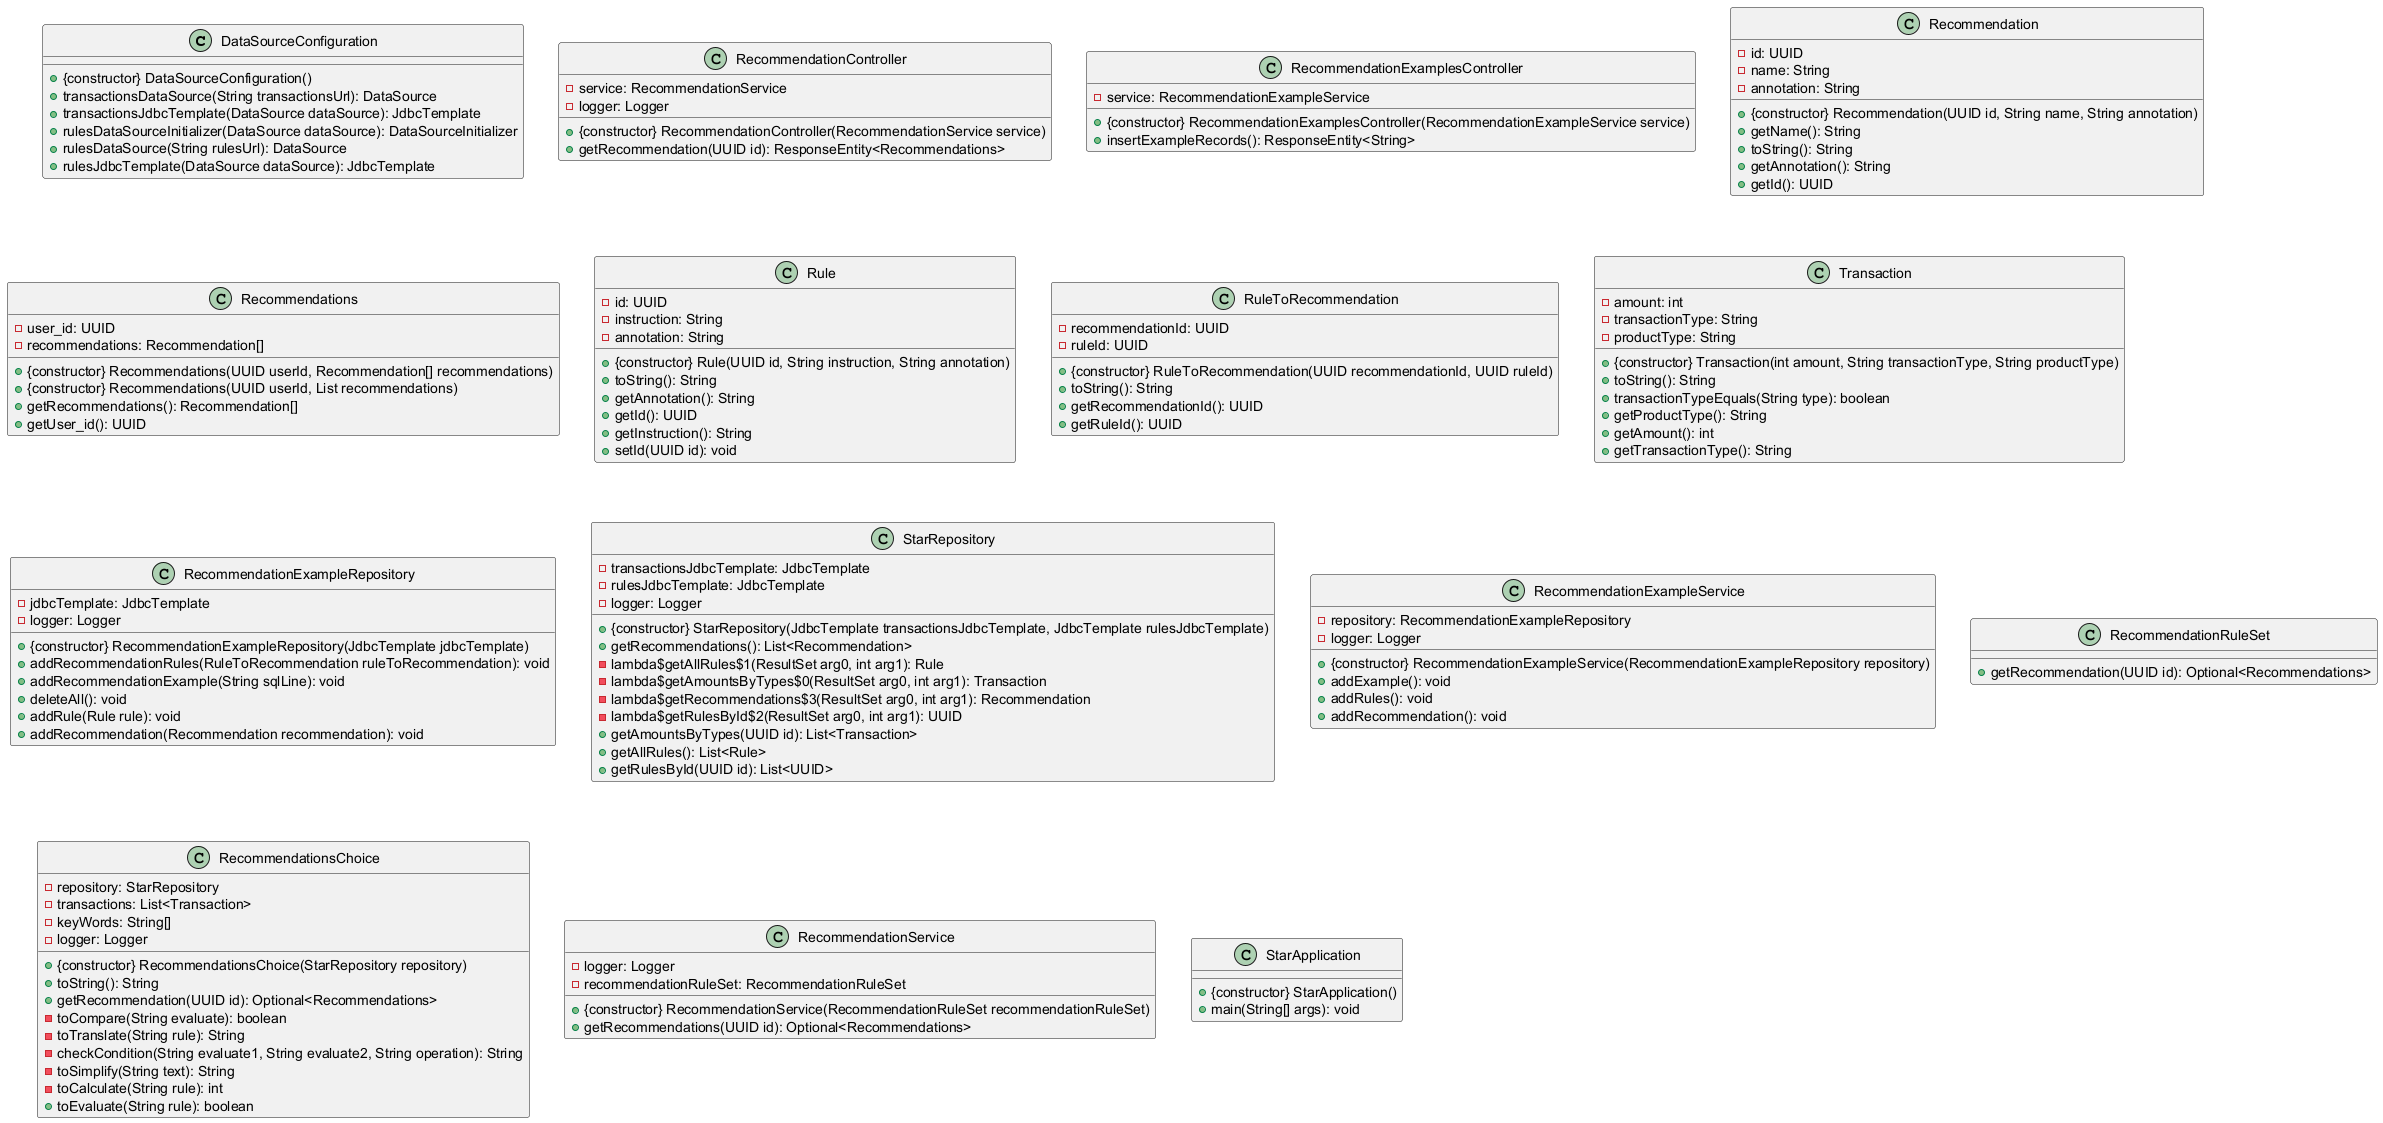

The diagram above was rendered by PlantUML. Its source (embedded in the PNG):
@startuml
class DataSourceConfiguration{
+{constructor} DataSourceConfiguration()
+transactionsDataSource(String transactionsUrl): DataSource
+transactionsJdbcTemplate(DataSource dataSource): JdbcTemplate
+rulesDataSourceInitializer(DataSource dataSource): DataSourceInitializer
+rulesDataSource(String rulesUrl): DataSource
+rulesJdbcTemplate(DataSource dataSource): JdbcTemplate
}

class RecommendationController{
-service: RecommendationService
-logger: Logger
+{constructor} RecommendationController(RecommendationService service)
+getRecommendation(UUID id): ResponseEntity<Recommendations>
}

class RecommendationExamplesController{
-service: RecommendationExampleService
+{constructor} RecommendationExamplesController(RecommendationExampleService service)
+insertExampleRecords(): ResponseEntity<String>
}

class Recommendation{
-id: UUID
-name: String
-annotation: String
+{constructor} Recommendation(UUID id, String name, String annotation)
+getName(): String
+toString(): String
+getAnnotation(): String
+getId(): UUID
}

class Recommendations{
-user_id: UUID
-recommendations: Recommendation[]
+{constructor} Recommendations(UUID userId, Recommendation[] recommendations)
+{constructor} Recommendations(UUID userId, List recommendations)
+getRecommendations(): Recommendation[]
+getUser_id(): UUID
}

class Rule{
-id: UUID
-instruction: String
-annotation: String
+{constructor} Rule(UUID id, String instruction, String annotation)
+toString(): String
+getAnnotation(): String
+getId(): UUID
+getInstruction(): String
+setId(UUID id): void
}

class RuleToRecommendation{
-recommendationId: UUID
-ruleId: UUID
+{constructor} RuleToRecommendation(UUID recommendationId, UUID ruleId)
+toString(): String
+getRecommendationId(): UUID
+getRuleId(): UUID
}

class Transaction{
-amount: int
-transactionType: String
-productType: String
+{constructor} Transaction(int amount, String transactionType, String productType)
+toString(): String
+transactionTypeEquals(String type): boolean
+getProductType(): String
+getAmount(): int
+getTransactionType(): String
}

class RecommendationExampleRepository{
-jdbcTemplate: JdbcTemplate
-logger: Logger
+{constructor} RecommendationExampleRepository(JdbcTemplate jdbcTemplate)
+addRecommendationRules(RuleToRecommendation ruleToRecommendation): void
+addRecommendationExample(String sqlLine): void
+deleteAll(): void
+addRule(Rule rule): void
+addRecommendation(Recommendation recommendation): void
}

class StarRepository{
-transactionsJdbcTemplate: JdbcTemplate
-rulesJdbcTemplate: JdbcTemplate
-logger: Logger
+{constructor} StarRepository(JdbcTemplate transactionsJdbcTemplate, JdbcTemplate rulesJdbcTemplate)
+getRecommendations(): List<Recommendation>
-lambda$getAllRules$1(ResultSet arg0, int arg1): Rule
-lambda$getAmountsByTypes$0(ResultSet arg0, int arg1): Transaction
-lambda$getRecommendations$3(ResultSet arg0, int arg1): Recommendation
-lambda$getRulesById$2(ResultSet arg0, int arg1): UUID
+getAmountsByTypes(UUID id): List<Transaction>
+getAllRules(): List<Rule>
+getRulesById(UUID id): List<UUID>
}

class RecommendationExampleService{
-repository: RecommendationExampleRepository
-logger: Logger
+{constructor} RecommendationExampleService(RecommendationExampleRepository repository)
+addExample(): void
+addRules(): void
+addRecommendation(): void
}

class RecommendationRuleSet{
+getRecommendation(UUID id): Optional<Recommendations>
}

class RecommendationsChoice{
-repository: StarRepository
-transactions: List<Transaction>
-keyWords: String[]
-logger: Logger
+{constructor} RecommendationsChoice(StarRepository repository)
+toString(): String
+getRecommendation(UUID id): Optional<Recommendations>
-toCompare(String evaluate): boolean
-toTranslate(String rule): String
-checkCondition(String evaluate1, String evaluate2, String operation): String
-toSimplify(String text): String
-toCalculate(String rule): int
+toEvaluate(String rule): boolean
}

class RecommendationService{
-logger: Logger
-recommendationRuleSet: RecommendationRuleSet
+{constructor} RecommendationService(RecommendationRuleSet recommendationRuleSet)
+getRecommendations(UUID id): Optional<Recommendations>
}

class StarApplication{
+{constructor} StarApplication()
+main(String[] args): void
}

@enduml